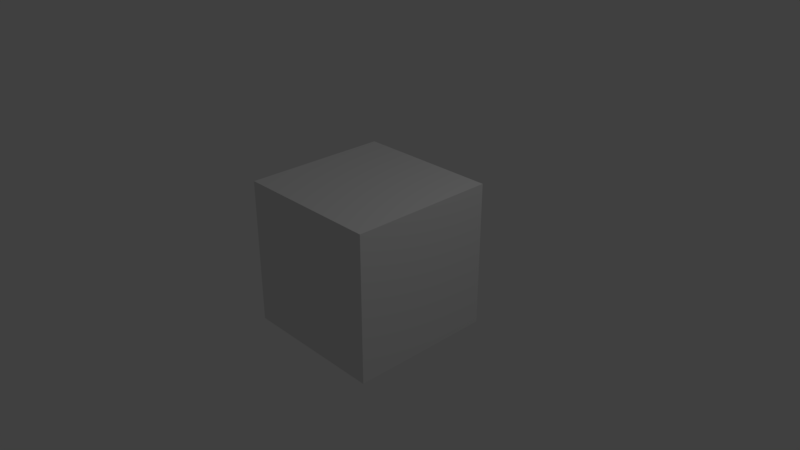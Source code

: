# Source: ws10.blend  (saved by Blender 2.79.0; exported with 4.5.12 LTS)
import bpy
from mathutils import Matrix  # noqa: F401  (used for matrix-valued properties, if any)

bpy.ops.wm.read_factory_settings(use_empty=True)
scene = bpy.context.scene
scene.name = 'Scene'

# ---- collections
col_collection_1 = bpy.data.collections.new('Collection 1'); scene.collection.children.link(col_collection_1)

# ---- materials (node trees are filled in below, after node groups)
mat_material = bpy.data.materials.new('Material')
mat_material.alpha_threshold = 0.0
mat_material.use_transparent_shadow = False
mat_material.roughness = 0.5
mat_material.line_color = (0.0, 0.0, 0.0, 1.0)

# ---- material node trees

# ---- world
world_world = bpy.data.worlds.new('World'); scene.world = world_world
world_world.color = (0.05088, 0.05088, 0.05088)
world_world.use_sun_shadow = False
world_world.sun_shadow_jitter_overblur = 0.0
world_world.cycles.sampling_method = 'MANUAL'

# ---- cameras
cam_camera = bpy.data.cameras.new('Camera')
cam_camera.clip_end = 100.0
cam_camera.lens = 35.0
cam_camera.sensor_width = 32.0
cam_camera.sensor_height = 18.0
cam_camera.ortho_scale = 7.314
cam_camera.dof.focus_distance = 0.0
cam_camera.dof.aperture_fstop = 128.0

# ---- lights
light_lamp = bpy.data.lights.new('Lamp', 'POINT')
light_lamp.transmission_factor = 0.0
light_lamp.cutoff_distance = 30.0
light_lamp.energy = 100.0
light_lamp.shadow_buffer_clip_start = 1.001
light_lamp.shadow_soft_size = 0.1
light_lamp.shadow_maximum_resolution = 0.006
light_lamp.use_absolute_resolution = True

# ---- meshes
me_cube = bpy.data.meshes.new('Cube')
me_cube.from_pydata([(1.0, 1.0, -1.0), (1.0, -1.0, -1.0), (-1.0, -1.0, -1.0), (-1.0, 1.0, -1.0), (1.0, 1.0, 1.0), (1.0, -1.0, 1.0), (-1.0, -1.0, 1.0), (-1.0, 1.0, 1.0)], [], [(0, 1, 2, 3), (4, 7, 6, 5), (0, 4, 5, 1), (1, 5, 6, 2), (2, 6, 7, 3), (4, 0, 3, 7)])
me_cube.materials.append(mat_material)
me_cube.use_remesh_preserve_volume = False
me_cube.use_remesh_preserve_attributes = False
me_cube.use_mirror_vertex_groups = False
me_cube.update()

# ---- objects
ob_cube = bpy.data.objects.new('Cube', me_cube)
ob_lamp = bpy.data.objects.new('Lamp', light_lamp)
ob_camera = bpy.data.objects.new('Camera', cam_camera)

# ---- transforms, parenting, visibility, modifiers, constraints
ob_cube.location = (0.0, 0.0, 0.0)
ob_cube.lock_rotations_4d = False
ob_cube.empty_display_type = 'ARROWS'
ob_cube.lineart.crease_threshold = 0.0
ob_lamp.location = (4.076, 1.005, 5.904)
ob_lamp.rotation_euler = (0.6503, 0.05522, 1.866)
ob_lamp.lock_rotations_4d = False
ob_lamp.empty_display_type = 'ARROWS'
ob_lamp.color = (0.0, 0.0, 0.0, 0.0)
ob_lamp.lineart.crease_threshold = 0.0
ob_camera.location = (7.481, -6.508, 5.344)
ob_camera.rotation_euler = (1.109, 0.0, 0.8149)
ob_camera.lock_rotations_4d = False
ob_camera.empty_display_type = 'ARROWS'
ob_camera.color = (0.0, 0.0, 0.0, 0.0)
ob_camera.display_type = 'WIRE'
ob_camera.lineart.crease_threshold = 0.0

# ---- collection membership
col_collection_1.objects.link(ob_cube)
col_collection_1.objects.link(ob_lamp)
col_collection_1.objects.link(ob_camera)

# ---- scene / render settings (as saved in the file)
scene.camera = ob_camera
scene.frame_start = 1; scene.frame_end = 250; scene.frame_set(63)
scene.render.engine = 'BLENDER_EEVEE_NEXT'
scene.render.image_settings.file_format = 'FFMPEG'
scene.render.resolution_percentage = 50
scene.render.dither_intensity = 0.0
scene.cycles.use_denoising = False
scene.cycles.samples = 128
scene.cycles.sampling_pattern = 'TABULATED_SOBOL'
scene.cycles.use_adaptive_sampling = False
scene.cycles.use_light_tree = False
scene.cycles.blur_glossy = 0.0
scene.cycles.sample_clamp_indirect = 0.0
scene.view_settings.view_transform = 'Standard'
bpy.context.view_layer.update()
